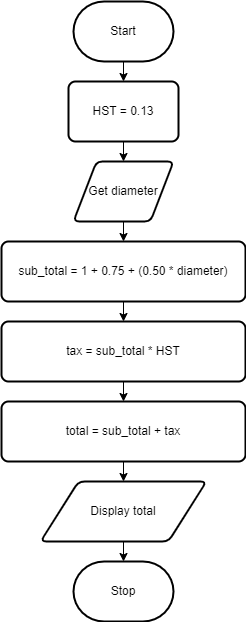

The diagram above was exported from draw.io. Its source (the exported page's mxGraphModel, read from the mxfile embedded in the PNG):
<mxGraphModel dx="1074" dy="749" grid="1" gridSize="10" guides="1" tooltips="1" connect="1" arrows="1" fold="1" page="1" pageScale="1" pageWidth="827" pageHeight="1169" math="0" shadow="0">
  <root>
    <mxCell id="7Z-LrOooxTyzb09muiCP-0" />
    <mxCell id="7Z-LrOooxTyzb09muiCP-1" parent="7Z-LrOooxTyzb09muiCP-0" />
    <mxCell id="2" value="" style="edgeStyle=none;html=1;" edge="1" parent="7Z-LrOooxTyzb09muiCP-1" source="7Z-LrOooxTyzb09muiCP-2" target="1">
      <mxGeometry relative="1" as="geometry" />
    </mxCell>
    <mxCell id="7Z-LrOooxTyzb09muiCP-2" value="Start" style="strokeWidth=2;html=1;shape=mxgraph.flowchart.terminator;whiteSpace=wrap;" parent="7Z-LrOooxTyzb09muiCP-1" vertex="1">
      <mxGeometry x="364" y="10" width="100" height="60" as="geometry" />
    </mxCell>
    <mxCell id="7Z-LrOooxTyzb09muiCP-8" value="" style="edgeStyle=none;html=1;" parent="7Z-LrOooxTyzb09muiCP-1" source="7Z-LrOooxTyzb09muiCP-3" target="7Z-LrOooxTyzb09muiCP-4" edge="1">
      <mxGeometry relative="1" as="geometry" />
    </mxCell>
    <mxCell id="7Z-LrOooxTyzb09muiCP-3" value="Get diameter" style="shape=parallelogram;html=1;strokeWidth=2;perimeter=parallelogramPerimeter;whiteSpace=wrap;rounded=1;arcSize=12;size=0.23;" parent="7Z-LrOooxTyzb09muiCP-1" vertex="1">
      <mxGeometry x="364" y="170" width="100" height="60" as="geometry" />
    </mxCell>
    <mxCell id="4" value="" style="edgeStyle=none;html=1;" edge="1" parent="7Z-LrOooxTyzb09muiCP-1" source="7Z-LrOooxTyzb09muiCP-4" target="0">
      <mxGeometry relative="1" as="geometry" />
    </mxCell>
    <mxCell id="7Z-LrOooxTyzb09muiCP-4" value="sub_total = 1 + 0.75 + (0.50 * diameter)" style="rounded=1;whiteSpace=wrap;html=1;absoluteArcSize=1;arcSize=14;strokeWidth=2;" parent="7Z-LrOooxTyzb09muiCP-1" vertex="1">
      <mxGeometry x="292" y="250" width="244" height="60" as="geometry" />
    </mxCell>
    <mxCell id="7Z-LrOooxTyzb09muiCP-10" value="" style="edgeStyle=none;html=1;" parent="7Z-LrOooxTyzb09muiCP-1" source="7Z-LrOooxTyzb09muiCP-5" target="7Z-LrOooxTyzb09muiCP-6" edge="1">
      <mxGeometry relative="1" as="geometry" />
    </mxCell>
    <mxCell id="7Z-LrOooxTyzb09muiCP-5" value="Display total" style="shape=parallelogram;html=1;strokeWidth=2;perimeter=parallelogramPerimeter;whiteSpace=wrap;rounded=1;arcSize=12;size=0.23;" parent="7Z-LrOooxTyzb09muiCP-1" vertex="1">
      <mxGeometry x="331" y="490" width="166" height="60" as="geometry" />
    </mxCell>
    <mxCell id="7Z-LrOooxTyzb09muiCP-6" value="Stop" style="strokeWidth=2;html=1;shape=mxgraph.flowchart.terminator;whiteSpace=wrap;" parent="7Z-LrOooxTyzb09muiCP-1" vertex="1">
      <mxGeometry x="364" y="570" width="100" height="60" as="geometry" />
    </mxCell>
    <mxCell id="6" value="" style="edgeStyle=none;html=1;" edge="1" parent="7Z-LrOooxTyzb09muiCP-1" source="0" target="5">
      <mxGeometry relative="1" as="geometry" />
    </mxCell>
    <mxCell id="0" value="tax = sub_total * HST" style="rounded=1;whiteSpace=wrap;html=1;absoluteArcSize=1;arcSize=14;strokeWidth=2;" vertex="1" parent="7Z-LrOooxTyzb09muiCP-1">
      <mxGeometry x="292" y="330" width="244" height="60" as="geometry" />
    </mxCell>
    <mxCell id="3" style="edgeStyle=none;html=1;entryX=0.5;entryY=0;entryDx=0;entryDy=0;" edge="1" parent="7Z-LrOooxTyzb09muiCP-1" source="1" target="7Z-LrOooxTyzb09muiCP-3">
      <mxGeometry relative="1" as="geometry" />
    </mxCell>
    <mxCell id="1" value="HST = 0.13" style="rounded=1;whiteSpace=wrap;html=1;absoluteArcSize=1;arcSize=14;strokeWidth=2;" vertex="1" parent="7Z-LrOooxTyzb09muiCP-1">
      <mxGeometry x="359" y="90" width="110" height="60" as="geometry" />
    </mxCell>
    <mxCell id="7" value="" style="edgeStyle=none;html=1;" edge="1" parent="7Z-LrOooxTyzb09muiCP-1" source="5" target="7Z-LrOooxTyzb09muiCP-5">
      <mxGeometry relative="1" as="geometry" />
    </mxCell>
    <mxCell id="5" value="total = sub_total + tax" style="rounded=1;whiteSpace=wrap;html=1;absoluteArcSize=1;arcSize=14;strokeWidth=2;" vertex="1" parent="7Z-LrOooxTyzb09muiCP-1">
      <mxGeometry x="292" y="410" width="244" height="60" as="geometry" />
    </mxCell>
  </root>
</mxGraphModel>